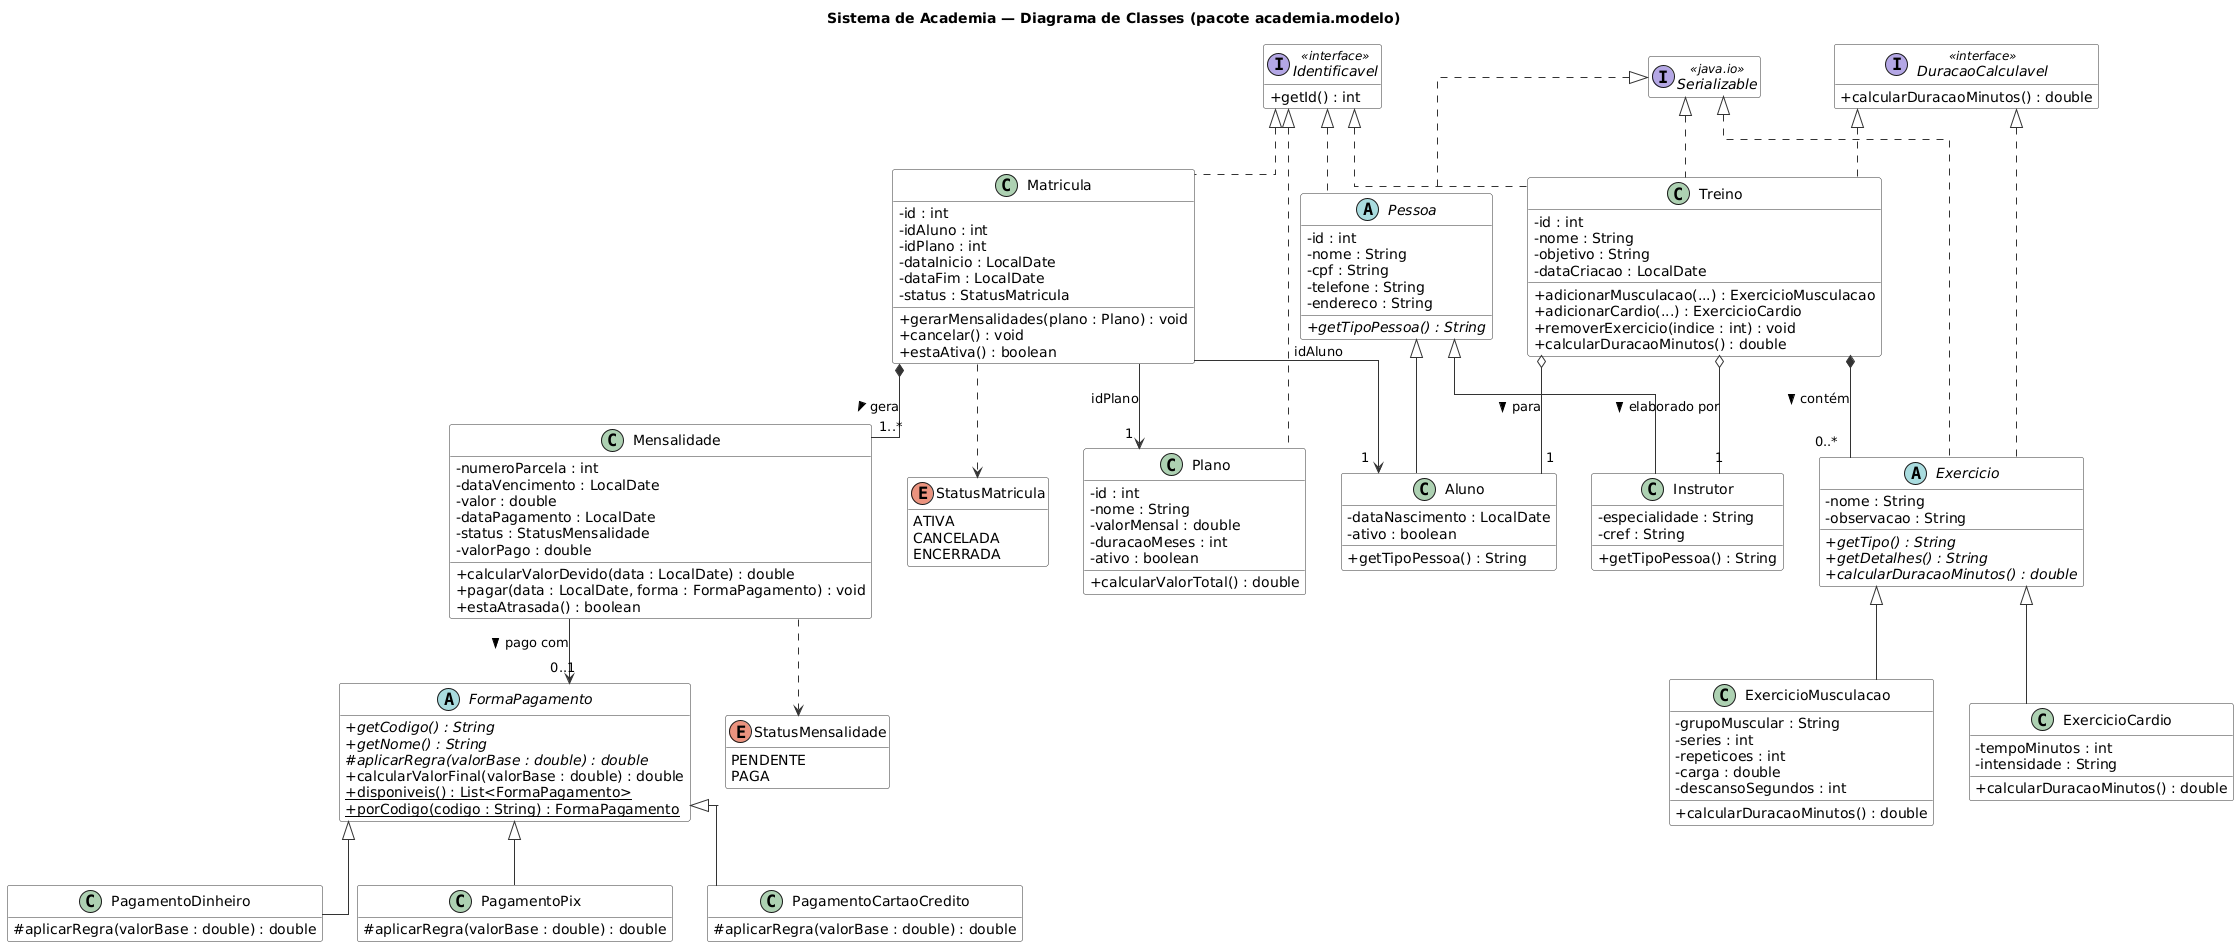

The diagram above was rendered by PlantUML. Its source (embedded in the PNG):
@startuml diagrama-classes
skinparam classAttributeIconSize 0
skinparam linetype ortho
skinparam shadowing false
skinparam defaultFontName DejaVu Sans
skinparam class {
  BackgroundColor White
  BorderColor #333333
  ArrowColor #333333
}
hide empty members
title Sistema de Academia — Diagrama de Classes (pacote academia.modelo)

interface Identificavel <<interface>> {
  + getId() : int
}
interface DuracaoCalculavel <<interface>> {
  + calcularDuracaoMinutos() : double
}
interface Serializable <<java.io>>

abstract class Pessoa {
  - id : int
  - nome : String
  - cpf : String
  - telefone : String
  - endereco : String
  + {abstract} getTipoPessoa() : String
}
class Aluno {
  - dataNascimento : LocalDate
  - ativo : boolean
  + getTipoPessoa() : String
}
class Instrutor {
  - especialidade : String
  - cref : String
  + getTipoPessoa() : String
}

class Plano {
  - id : int
  - nome : String
  - valorMensal : double
  - duracaoMeses : int
  - ativo : boolean
  + calcularValorTotal() : double
}

class Matricula {
  - id : int
  - idAluno : int
  - idPlano : int
  - dataInicio : LocalDate
  - dataFim : LocalDate
  - status : StatusMatricula
  + gerarMensalidades(plano : Plano) : void
  + cancelar() : void
  + estaAtiva() : boolean
}
class Mensalidade {
  - numeroParcela : int
  - dataVencimento : LocalDate
  - valor : double
  - dataPagamento : LocalDate
  - status : StatusMensalidade
  - valorPago : double
  + calcularValorDevido(data : LocalDate) : double
  + pagar(data : LocalDate, forma : FormaPagamento) : void
  + estaAtrasada() : boolean
}
abstract class FormaPagamento {
  + {abstract} getCodigo() : String
  + {abstract} getNome() : String
  # {abstract} aplicarRegra(valorBase : double) : double
  + calcularValorFinal(valorBase : double) : double
  + {static} disponiveis() : List<FormaPagamento>
  + {static} porCodigo(codigo : String) : FormaPagamento
}
class PagamentoDinheiro {
  # aplicarRegra(valorBase : double) : double
}
class PagamentoPix {
  # aplicarRegra(valorBase : double) : double
}
class PagamentoCartaoCredito {
  # aplicarRegra(valorBase : double) : double
}

class Treino {
  - id : int
  - nome : String
  - objetivo : String
  - dataCriacao : LocalDate
  + adicionarMusculacao(...) : ExercicioMusculacao
  + adicionarCardio(...) : ExercicioCardio
  + removerExercicio(indice : int) : void
  + calcularDuracaoMinutos() : double
}
abstract class Exercicio {
  - nome : String
  - observacao : String
  + {abstract} getTipo() : String
  + {abstract} getDetalhes() : String
  + {abstract} calcularDuracaoMinutos() : double
}
class ExercicioMusculacao {
  - grupoMuscular : String
  - series : int
  - repeticoes : int
  - carga : double
  - descansoSegundos : int
  + calcularDuracaoMinutos() : double
}
class ExercicioCardio {
  - tempoMinutos : int
  - intensidade : String
  + calcularDuracaoMinutos() : double
}

enum StatusMatricula {
  ATIVA
  CANCELADA
  ENCERRADA
}
enum StatusMensalidade {
  PENDENTE
  PAGA
}

' ---- Herança e realização ----
Pessoa <|-- Aluno
Pessoa <|-- Instrutor
Exercicio <|-- ExercicioMusculacao
Exercicio <|-- ExercicioCardio
FormaPagamento <|-- PagamentoDinheiro
FormaPagamento <|-- PagamentoPix
FormaPagamento <|-- PagamentoCartaoCredito

Identificavel <|.. Pessoa
Identificavel <|.. Plano
Identificavel <|.. Matricula
Identificavel <|.. Treino
DuracaoCalculavel <|.. Exercicio
DuracaoCalculavel <|.. Treino
Serializable <|.. Pessoa
Serializable <|.. Treino
Serializable <|.. Exercicio

' ---- Composição (parte não existe sem o todo) ----
Matricula *-- "1..*" Mensalidade : gera >
Treino *-- "0..*" Exercicio : contém >

' ---- Agregação / associação ----
Treino o-- "1" Aluno : para >
Treino o-- "1" Instrutor : elaborado por >
Matricula --> "1" Aluno : idAluno
Matricula --> "1" Plano : idPlano
Mensalidade --> "0..1" FormaPagamento : pago com >
Matricula ..> StatusMatricula
Mensalidade ..> StatusMensalidade
@enduml